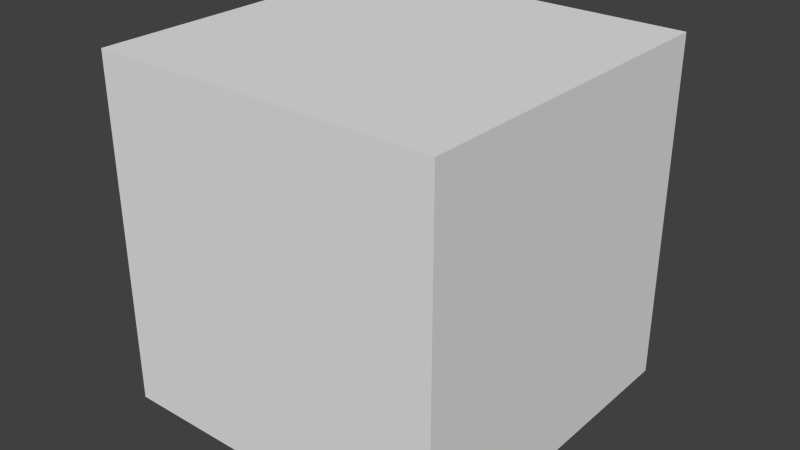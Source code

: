 # Source: bricks.blend  (saved by Blender 2.75.0; exported with 4.5.12 LTS)
import bpy
from mathutils import Matrix  # noqa: F401  (used for matrix-valued properties, if any)

bpy.ops.wm.read_factory_settings(use_empty=True)
scene = bpy.context.scene
scene.name = 'Scene'

# ---- collections
col_collection_1 = bpy.data.collections.new('Collection 1'); scene.collection.children.link(col_collection_1)
col_collection_1.hide_render = True
col_collection_1.hide_viewport = True
col_collection_2 = bpy.data.collections.new('Collection 2'); scene.collection.children.link(col_collection_2)
col_collection_11 = bpy.data.collections.new('Collection 11'); scene.collection.children.link(col_collection_11)
col_collection_11.hide_render = True
col_collection_11.hide_viewport = True

# ---- materials (node trees are filled in below, after node groups)
mat_material = bpy.data.materials.new('Material')
mat_material.alpha_threshold = 0.0
mat_material.use_transparent_shadow = False
mat_material.roughness = 0.5
mat_material.line_color = (0.0, 0.0, 0.0, 1.0)

# ---- material node trees

# ---- world
world_world = bpy.data.worlds.new('World'); scene.world = world_world
world_world.color = (0.05088, 0.05088, 0.05088)
world_world.use_sun_shadow = False
world_world.sun_shadow_jitter_overblur = 0.0
world_world.cycles.sampling_method = 'MANUAL'
world_world.cycles.sample_map_resolution = 256

# ---- meshes
me_cube = bpy.data.meshes.new('Cube')
me_cube.from_pydata([(-3.87, 4.119, 0.2385), (-3.87, 4.119, 8.004), (3.869, 4.119, 0.2385), (3.869, 4.119, 8.004), (-3.869, -4.119, 8.004), (-3.87, -4.119, 0.2385), (3.87, -4.119, 8.004), (3.87, -4.119, 0.2385), (-3.87, 3.856, 8.24), (-3.87, -3.856, 8.24), (3.87, 3.856, 8.24), (3.87, -3.856, 8.24), (-3.87, -3.856, 0.002804), (-3.87, 3.856, 0.002804), (3.87, -3.856, 0.002804), (3.87, 3.856, 0.002804), (-4.119, -3.856, 0.2385), (-4.119, 3.856, 0.2385), (-4.119, -3.856, 8.004), (-4.119, 3.856, 8.004), (4.119, 3.856, 0.2385), (4.119, -3.856, 0.2385), (4.119, 3.856, 8.004), (4.119, -3.856, 8.004)], [], [(13, 12, 16, 17), (20, 2, 3, 22), (11, 23, 22, 10), (0, 17, 19, 1), (0, 2, 15, 13), (5, 7, 6, 4), (21, 7, 14), (8, 19, 18, 9), (1, 3, 2, 0), (20, 15, 2), (18, 4, 9), (19, 8, 1), (23, 11, 6), (16, 12, 5), (17, 0, 13), (20, 22, 23, 21), (22, 3, 10), (16, 18, 19, 17), (15, 20, 21, 14), (5, 4, 18, 16), (13, 15, 14, 12), (1, 8, 10, 3), (8, 9, 11, 10), (7, 5, 12, 14), (7, 21, 23, 6), (4, 6, 11, 9)])
me_cube.polygons.foreach_set('use_smooth', [True] * 26)
_uv = me_cube.uv_layers.new(name='UVMap')
_uv.uv.foreach_set('vector', [0.8573, 0.3427, 0.8573, 0.6556, 0.8434, 0.6556, 0.8434, 0.3427, 0.7066, 0.3401, 0.7216, 0.3401, 0.7216, 0.6626, 0.7066, 0.6626, 0.987, 0.6534, 0.9728, 0.6534, 0.9728, 0.3331, 0.987, 0.3331, 0.733, 0.3401, 0.748, 0.3401, 0.748, 0.6626, 0.733, 0.6626, 0.7883, 0.6553, 0.7883, 0.3413, 0.8026, 0.3413, 0.8026, 0.6553, 0.01442, 0.006117, 0.3358, 0.006117, 0.3358, 0.3286, 0.01442, 0.3286, 0.6931, 0.7385, 0.6801, 0.731, 0.6931, 0.7242, 0.8183, 0.3427, 0.8322, 0.3427, 0.8322, 0.6556, 0.8183, 0.6556, 0.6686, 0.3286, 0.3472, 0.3286, 0.3472, 0.006117, 0.6686, 0.006117, 0.728, 0.6886, 0.728, 0.6744, 0.741, 0.6811, 0.7165, 0.6809, 0.7039, 0.689, 0.7039, 0.6744, 0.6924, 0.689, 0.6801, 0.6819, 0.6924, 0.674, 0.6951, 0.7005, 0.688, 0.7128, 0.6801, 0.7005, 0.7437, 0.7005, 0.7437, 0.7147, 0.7306, 0.708, 0.725, 0.7193, 0.738, 0.7268, 0.725, 0.7335, 0.3347, 0.3401, 0.3347, 0.6626, 0.01442, 0.6626, 0.01442, 0.3401, 0.7066, 0.7086, 0.7192, 0.7005, 0.7192, 0.7151, 0.3462, 0.3401, 0.6687, 0.3401, 0.6687, 0.6604, 0.3462, 0.6604, 0.9471, 0.3331, 0.9613, 0.3331, 0.9613, 0.6534, 0.9471, 0.6534, 0.6951, 0.3401, 0.6951, 0.6626, 0.6801, 0.6626, 0.6801, 0.3401, 0.348, 0.9935, 0.348, 0.6721, 0.6683, 0.6721, 0.6683, 0.9935, 0.9082, 0.6556, 0.8939, 0.6556, 0.8939, 0.3416, 0.9082, 0.3416, 0.01608, 0.9921, 0.01608, 0.6718, 0.3375, 0.6718, 0.3375, 0.9921, 0.8828, 0.3416, 0.8828, 0.6556, 0.8685, 0.6556, 0.8685, 0.3416, 0.7595, 0.3401, 0.7745, 0.3401, 0.7745, 0.6626, 0.7595, 0.6626, 0.9194, 0.6556, 0.9194, 0.3416, 0.9337, 0.3416, 0.9337, 0.6556])
me_cube.materials.append(mat_material)
me_cube.use_remesh_preserve_volume = False
me_cube.use_remesh_preserve_attributes = False
me_cube.use_mirror_vertex_groups = False
me_cube.update()
me_cube_002 = bpy.data.meshes.new('Cube.002')
me_cube_002.from_pydata([(3.994, 3.988, 0.1206), (3.994, 3.988, 8.122), (3.994, -3.988, 8.122), (-3.994, -3.988, 0.1206), (-3.994, 3.988, 0.1206), (3.994, -3.988, 0.1206), (-3.994, -3.988, 8.122), (-3.994, 3.988, 8.122)], [], [(0, 1, 2, 5), (4, 0, 5, 3), (7, 1, 0, 4), (3, 5, 2, 6), (3, 6, 7, 4), (7, 6, 2, 1)])
me_cube_002.polygons.foreach_set('use_smooth', [True] * 6)
_k = set([(0, 1), (0, 4), (0, 5), (1, 2), (1, 7), (2, 5), (2, 6), (3, 4), (3, 5), (3, 6), (4, 7), (6, 7)])
me_cube_002.attributes.new('sharp_edge', 'BOOLEAN', 'EDGE').data.foreach_set('value', [ (min(e.vertices), max(e.vertices)) in _k for e in me_cube_002.edges])
_uv = me_cube_002.uv_layers.new(name='UVMap')
_uv.uv.foreach_set('vector', [0.3347, 0.3401, 0.3347, 0.6626, 0.01442, 0.6626, 0.01442, 0.3401, 0.348, 0.9935, 0.348, 0.6721, 0.6683, 0.6721, 0.6683, 0.9935, 0.6686, 0.3286, 0.3472, 0.3286, 0.3472, 0.006117, 0.6686, 0.006117, 0.01442, 0.006117, 0.3358, 0.006117, 0.3358, 0.3286, 0.01442, 0.3286, 0.3462, 0.3401, 0.6687, 0.3401, 0.6687, 0.6604, 0.3462, 0.6604, 0.01608, 0.9921, 0.01608, 0.6718, 0.3375, 0.6718, 0.3375, 0.9921])
me_cube_002.materials.append(mat_material)
me_cube_002.use_remesh_preserve_volume = False
me_cube_002.use_remesh_preserve_attributes = False
me_cube_002.use_mirror_vertex_groups = False
me_cube_002.update()
me_cube_001 = bpy.data.meshes.new('Cube.001')
me_cube_001.from_pydata([(-4.12, -4.12, 0.003369), (-4.12, -4.12, 8.243), (-4.12, 4.12, 0.003369), (-4.12, 4.12, 8.243), (4.12, -4.12, 0.003369), (4.12, -4.12, 8.243), (4.12, 4.12, 0.003369), (4.12, 4.12, 8.243)], [], [(1, 3, 2, 0), (3, 7, 6, 2), (7, 5, 4, 6), (5, 1, 0, 4), (0, 2, 6, 4), (5, 7, 3, 1)])
me_cube_001.use_remesh_preserve_volume = False
me_cube_001.use_remesh_preserve_attributes = False
me_cube_001.use_mirror_vertex_groups = False
me_cube_001.update()

# ---- objects
ob_bricks = bpy.data.objects.new('bricks', me_cube)
ob_bricks_001 = bpy.data.objects.new('bricks.001', me_cube_002)
ob_ubx_bricks_01 = bpy.data.objects.new('UBX_bricks_01', me_cube_001)

# ---- transforms, parenting, visibility, modifiers, constraints
ob_bricks.location = (0.0, 0.0, 0.0)
ob_bricks.lock_rotations_4d = False
ob_bricks.empty_display_type = 'ARROWS'
ob_bricks.lineart.crease_threshold = 0.0
ob_bricks_001.location = (0.0, 0.0, 0.0)
ob_bricks_001.lock_rotations_4d = False
ob_bricks_001.empty_display_type = 'ARROWS'
ob_bricks_001.lineart.crease_threshold = 0.0
_m = ob_bricks_001.modifiers.new('EdgeSplit', 'EDGE_SPLIT')
_m.use_edge_angle = False
ob_ubx_bricks_01.location = (0.0, 0.0, 0.0)
ob_ubx_bricks_01.lineart.crease_threshold = 0.0

# ---- collection membership
col_collection_1.objects.link(ob_bricks)
col_collection_2.objects.link(ob_bricks_001)
col_collection_11.objects.link(ob_ubx_bricks_01)

# ---- scene / render settings (as saved in the file)
scene.frame_start = 1; scene.frame_end = 250; scene.frame_set(1)
scene.render.engine = 'BLENDER_EEVEE_NEXT'
scene.render.resolution_percentage = 50
scene.render.dither_intensity = 0.0
scene.render.bake_margin = 4
scene.cycles.use_denoising = False
scene.cycles.samples = 10
scene.cycles.sampling_pattern = 'TABULATED_SOBOL'
scene.cycles.light_sampling_threshold = 0.0
scene.cycles.use_adaptive_sampling = False
scene.cycles.use_light_tree = False
scene.cycles.blur_glossy = 0.0
scene.cycles.pixel_filter_type = 'GAUSSIAN'
scene.cycles.sample_clamp_indirect = 0.0
scene.view_settings.view_transform = 'Standard'
bpy.context.view_layer.update()

# ---- added for rendering (the .blend has no active camera and no usable light): camera, sun
cam_auto = bpy.data.cameras.new('AutoCamera')
cam_auto.lens = 50.0
cam_auto.sensor_width = 36.0
cam_auto.clip_end = 1000.0
ob_auto_camera = bpy.data.objects.new('AutoCamera', cam_auto)
scene.collection.objects.link(ob_auto_camera)
ob_auto_camera.location = (13.2042, -15.8451, 14.6862)
ob_auto_camera.rotation_euler = (1.09748, -7.21219e-08, 0.694738)
scene.camera = ob_auto_camera
light_auto_sun = bpy.data.lights.new('AutoSun', 'SUN')
light_auto_sun.energy = 3.0
light_auto_sun.angle = 0.0523599
ob_auto_sun = bpy.data.objects.new('AutoSun', light_auto_sun)
scene.collection.objects.link(ob_auto_sun)
ob_auto_sun.rotation_euler = (0.872665, 0.174533, 0.523599)
bpy.context.view_layer.update()
